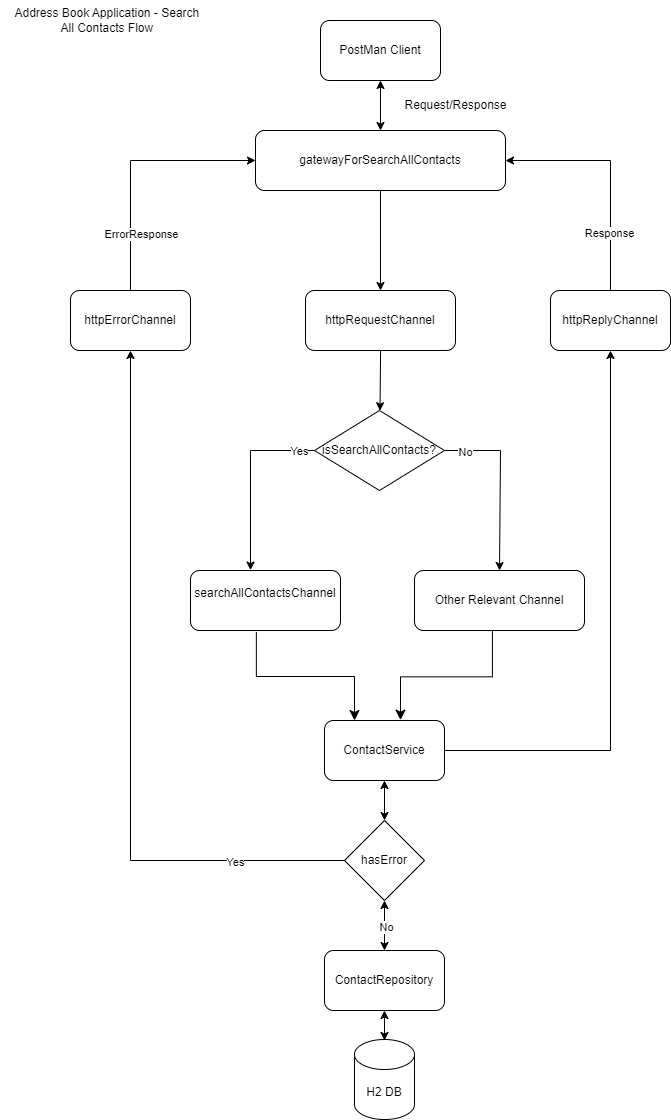

The diagram above was exported from draw.io. Its source (the exported page's mxGraphModel, read from the mxfile embedded in the PNG):
<mxGraphModel dx="1018" dy="413" grid="1" gridSize="10" guides="1" tooltips="1" connect="1" arrows="1" fold="1" page="1" pageScale="1" pageWidth="827" pageHeight="1169" math="0" shadow="0">
  <root>
    <mxCell id="0" />
    <mxCell id="1" parent="0" />
    <mxCell id="l4mp45hYr-vE4uD5Q_QF-71" value="PostMan Client" style="rounded=1;whiteSpace=wrap;html=1;" vertex="1" parent="1">
      <mxGeometry x="320" y="20" width="120" height="60" as="geometry" />
    </mxCell>
    <mxCell id="l4mp45hYr-vE4uD5Q_QF-72" value="httpRequestChannel" style="rounded=1;whiteSpace=wrap;html=1;" vertex="1" parent="1">
      <mxGeometry x="305" y="290" width="150" height="60" as="geometry" />
    </mxCell>
    <mxCell id="l4mp45hYr-vE4uD5Q_QF-73" value="&lt;div&gt;searchAllContactsChannel&lt;div&gt;&lt;br&gt;&lt;/div&gt;&lt;/div&gt;" style="rounded=1;whiteSpace=wrap;html=1;" vertex="1" parent="1">
      <mxGeometry x="190" y="570" width="150" height="60" as="geometry" />
    </mxCell>
    <mxCell id="l4mp45hYr-vE4uD5Q_QF-74" value="ContactService" style="rounded=1;whiteSpace=wrap;html=1;" vertex="1" parent="1">
      <mxGeometry x="324" y="720" width="120" height="60" as="geometry" />
    </mxCell>
    <mxCell id="l4mp45hYr-vE4uD5Q_QF-75" value="ContactRepository" style="rounded=1;whiteSpace=wrap;html=1;" vertex="1" parent="1">
      <mxGeometry x="324" y="950" width="120" height="60" as="geometry" />
    </mxCell>
    <mxCell id="l4mp45hYr-vE4uD5Q_QF-76" value="H2 DB" style="shape=cylinder3;whiteSpace=wrap;html=1;boundedLbl=1;backgroundOutline=1;size=15;" vertex="1" parent="1">
      <mxGeometry x="354" y="1039" width="60" height="80" as="geometry" />
    </mxCell>
    <mxCell id="l4mp45hYr-vE4uD5Q_QF-77" value="" style="endArrow=classic;startArrow=classic;html=1;rounded=0;" edge="1" parent="1" source="l4mp45hYr-vE4uD5Q_QF-81">
      <mxGeometry width="50" height="50" relative="1" as="geometry">
        <mxPoint x="380" y="200" as="sourcePoint" />
        <mxPoint x="380" y="150" as="targetPoint" />
      </mxGeometry>
    </mxCell>
    <mxCell id="l4mp45hYr-vE4uD5Q_QF-78" value="" style="endArrow=classic;startArrow=classic;html=1;rounded=0;" edge="1" parent="1">
      <mxGeometry width="50" height="50" relative="1" as="geometry">
        <mxPoint x="384" y="820" as="sourcePoint" />
        <mxPoint x="384" y="780" as="targetPoint" />
      </mxGeometry>
    </mxCell>
    <mxCell id="l4mp45hYr-vE4uD5Q_QF-79" value="" style="endArrow=classic;startArrow=classic;html=1;rounded=0;" edge="1" parent="1">
      <mxGeometry width="50" height="50" relative="1" as="geometry">
        <mxPoint x="384" y="1040" as="sourcePoint" />
        <mxPoint x="384" y="1010" as="targetPoint" />
      </mxGeometry>
    </mxCell>
    <mxCell id="l4mp45hYr-vE4uD5Q_QF-80" value="&lt;div&gt;Other Relevant Channel&lt;/div&gt;" style="rounded=1;whiteSpace=wrap;html=1;" vertex="1" parent="1">
      <mxGeometry x="414" y="570" width="170" height="60" as="geometry" />
    </mxCell>
    <mxCell id="l4mp45hYr-vE4uD5Q_QF-81" value="gatewayForSearchAllContacts" style="rounded=1;whiteSpace=wrap;html=1;" vertex="1" parent="1">
      <mxGeometry x="255" y="130" width="250" height="60" as="geometry" />
    </mxCell>
    <mxCell id="l4mp45hYr-vE4uD5Q_QF-82" value="" style="endArrow=classic;startArrow=classic;html=1;rounded=0;exitX=0.5;exitY=0;exitDx=0;exitDy=0;" edge="1" parent="1" source="l4mp45hYr-vE4uD5Q_QF-81">
      <mxGeometry width="50" height="50" relative="1" as="geometry">
        <mxPoint x="380" y="100" as="sourcePoint" />
        <mxPoint x="380" y="80" as="targetPoint" />
      </mxGeometry>
    </mxCell>
    <mxCell id="l4mp45hYr-vE4uD5Q_QF-83" value="" style="endArrow=classic;html=1;rounded=0;entryX=0.4;entryY=-0.006;entryDx=0;entryDy=0;entryPerimeter=0;exitX=0;exitY=0.5;exitDx=0;exitDy=0;" edge="1" parent="1" source="l4mp45hYr-vE4uD5Q_QF-104" target="l4mp45hYr-vE4uD5Q_QF-73">
      <mxGeometry width="50" height="50" relative="1" as="geometry">
        <mxPoint x="340" y="550" as="sourcePoint" />
        <mxPoint x="291.96000000000004" y="630" as="targetPoint" />
        <Array as="points">
          <mxPoint x="250" y="450" />
        </Array>
      </mxGeometry>
    </mxCell>
    <mxCell id="l4mp45hYr-vE4uD5Q_QF-84" value="Yes" style="edgeLabel;html=1;align=center;verticalAlign=middle;resizable=0;points=[];" connectable="0" vertex="1" parent="l4mp45hYr-vE4uD5Q_QF-83">
      <mxGeometry x="-0.5492" relative="1" as="geometry">
        <mxPoint x="25" as="offset" />
      </mxGeometry>
    </mxCell>
    <mxCell id="l4mp45hYr-vE4uD5Q_QF-85" value="" style="endArrow=classic;html=1;rounded=0;exitX=1;exitY=0.5;exitDx=0;exitDy=0;entryX=0.5;entryY=0;entryDx=0;entryDy=0;" edge="1" parent="1" source="l4mp45hYr-vE4uD5Q_QF-104" target="l4mp45hYr-vE4uD5Q_QF-80">
      <mxGeometry width="50" height="50" relative="1" as="geometry">
        <mxPoint x="418.5" y="550" as="sourcePoint" />
        <mxPoint x="465" y="630" as="targetPoint" />
        <Array as="points">
          <mxPoint x="500" y="450" />
        </Array>
      </mxGeometry>
    </mxCell>
    <mxCell id="l4mp45hYr-vE4uD5Q_QF-86" value="No" style="edgeLabel;html=1;align=center;verticalAlign=middle;resizable=0;points=[];" connectable="0" vertex="1" parent="l4mp45hYr-vE4uD5Q_QF-85">
      <mxGeometry x="-0.7733" y="-1" relative="1" as="geometry">
        <mxPoint as="offset" />
      </mxGeometry>
    </mxCell>
    <mxCell id="l4mp45hYr-vE4uD5Q_QF-87" value="httpReplyChannel" style="rounded=1;whiteSpace=wrap;html=1;" vertex="1" parent="1">
      <mxGeometry x="550" y="290" width="120" height="60" as="geometry" />
    </mxCell>
    <mxCell id="l4mp45hYr-vE4uD5Q_QF-88" value="" style="endArrow=classic;html=1;rounded=0;exitX=0.5;exitY=0;exitDx=0;exitDy=0;entryX=1;entryY=0.5;entryDx=0;entryDy=0;" edge="1" parent="1" source="l4mp45hYr-vE4uD5Q_QF-87" target="l4mp45hYr-vE4uD5Q_QF-81">
      <mxGeometry width="50" height="50" relative="1" as="geometry">
        <mxPoint x="610" y="410" as="sourcePoint" />
        <mxPoint x="510" y="140" as="targetPoint" />
        <Array as="points">
          <mxPoint x="610" y="160" />
        </Array>
      </mxGeometry>
    </mxCell>
    <mxCell id="l4mp45hYr-vE4uD5Q_QF-89" value="Response" style="edgeLabel;html=1;align=center;verticalAlign=middle;resizable=0;points=[];" connectable="0" vertex="1" parent="l4mp45hYr-vE4uD5Q_QF-88">
      <mxGeometry x="0.1279" y="1" relative="1" as="geometry">
        <mxPoint x="1" y="71" as="offset" />
      </mxGeometry>
    </mxCell>
    <mxCell id="l4mp45hYr-vE4uD5Q_QF-90" value="" style="endArrow=classic;html=1;rounded=0;entryX=0.5;entryY=1;entryDx=0;entryDy=0;exitX=1;exitY=0.5;exitDx=0;exitDy=0;" edge="1" parent="1" source="l4mp45hYr-vE4uD5Q_QF-74" target="l4mp45hYr-vE4uD5Q_QF-87">
      <mxGeometry width="50" height="50" relative="1" as="geometry">
        <mxPoint x="600" y="570" as="sourcePoint" />
        <mxPoint x="490" y="520" as="targetPoint" />
        <Array as="points">
          <mxPoint x="610" y="750" />
        </Array>
      </mxGeometry>
    </mxCell>
    <mxCell id="l4mp45hYr-vE4uD5Q_QF-91" value="hasError" style="rhombus;whiteSpace=wrap;html=1;" vertex="1" parent="1">
      <mxGeometry x="344" y="820" width="80" height="80" as="geometry" />
    </mxCell>
    <mxCell id="l4mp45hYr-vE4uD5Q_QF-92" value="" style="endArrow=classic;startArrow=classic;html=1;rounded=0;entryX=0.5;entryY=1;entryDx=0;entryDy=0;" edge="1" parent="1" target="l4mp45hYr-vE4uD5Q_QF-91">
      <mxGeometry width="50" height="50" relative="1" as="geometry">
        <mxPoint x="384" y="950" as="sourcePoint" />
        <mxPoint x="374" y="830" as="targetPoint" />
      </mxGeometry>
    </mxCell>
    <mxCell id="l4mp45hYr-vE4uD5Q_QF-93" value="No" style="edgeLabel;html=1;align=center;verticalAlign=middle;resizable=0;points=[];" connectable="0" vertex="1" parent="l4mp45hYr-vE4uD5Q_QF-92">
      <mxGeometry x="-0.0333" y="-1" relative="1" as="geometry">
        <mxPoint as="offset" />
      </mxGeometry>
    </mxCell>
    <mxCell id="l4mp45hYr-vE4uD5Q_QF-94" value="httpErrorChannel" style="rounded=1;whiteSpace=wrap;html=1;" vertex="1" parent="1">
      <mxGeometry x="70" y="290" width="120" height="60" as="geometry" />
    </mxCell>
    <mxCell id="l4mp45hYr-vE4uD5Q_QF-95" value="" style="endArrow=classic;html=1;rounded=0;entryX=0;entryY=0.5;entryDx=0;entryDy=0;" edge="1" parent="1" target="l4mp45hYr-vE4uD5Q_QF-81">
      <mxGeometry width="50" height="50" relative="1" as="geometry">
        <mxPoint x="130" y="290" as="sourcePoint" />
        <mxPoint x="210" y="137" as="targetPoint" />
        <Array as="points">
          <mxPoint x="130" y="160" />
        </Array>
      </mxGeometry>
    </mxCell>
    <mxCell id="l4mp45hYr-vE4uD5Q_QF-96" value="ErrorResponse" style="edgeLabel;html=1;align=center;verticalAlign=middle;resizable=0;points=[];" connectable="0" vertex="1" parent="l4mp45hYr-vE4uD5Q_QF-95">
      <mxGeometry x="-0.2256" relative="1" as="geometry">
        <mxPoint x="10" y="42" as="offset" />
      </mxGeometry>
    </mxCell>
    <mxCell id="l4mp45hYr-vE4uD5Q_QF-97" value="Request/Response" style="text;html=1;align=center;verticalAlign=middle;resizable=0;points=[];autosize=1;strokeColor=none;fillColor=none;" vertex="1" parent="1">
      <mxGeometry x="390" y="90" width="130" height="30" as="geometry" />
    </mxCell>
    <mxCell id="l4mp45hYr-vE4uD5Q_QF-98" value="" style="endArrow=classic;html=1;rounded=0;entryX=0.5;entryY=1;entryDx=0;entryDy=0;exitX=0;exitY=0.5;exitDx=0;exitDy=0;" edge="1" parent="1" source="l4mp45hYr-vE4uD5Q_QF-91" target="l4mp45hYr-vE4uD5Q_QF-94">
      <mxGeometry width="50" height="50" relative="1" as="geometry">
        <mxPoint x="270" y="830" as="sourcePoint" />
        <mxPoint x="120" y="410" as="targetPoint" />
        <Array as="points">
          <mxPoint x="130" y="860" />
        </Array>
      </mxGeometry>
    </mxCell>
    <mxCell id="l4mp45hYr-vE4uD5Q_QF-99" value="Yes" style="edgeLabel;html=1;align=center;verticalAlign=middle;resizable=0;points=[];" connectable="0" vertex="1" parent="l4mp45hYr-vE4uD5Q_QF-98">
      <mxGeometry x="-0.6973" y="1" relative="1" as="geometry">
        <mxPoint as="offset" />
      </mxGeometry>
    </mxCell>
    <mxCell id="l4mp45hYr-vE4uD5Q_QF-100" value="" style="edgeStyle=elbowEdgeStyle;elbow=vertical;endArrow=classic;html=1;curved=0;rounded=0;endSize=8;startSize=8;exitX=0.631;exitY=1;exitDx=0;exitDy=0;exitPerimeter=0;entryX=0.678;entryY=-0.006;entryDx=0;entryDy=0;entryPerimeter=0;" edge="1" parent="1">
      <mxGeometry width="50" height="50" relative="1" as="geometry">
        <mxPoint x="491.90999999999997" y="630" as="sourcePoint" />
        <mxPoint x="399.9999999999999" y="719.6400000000001" as="targetPoint" />
        <Array as="points">
          <mxPoint x="417.32" y="676.34" />
        </Array>
      </mxGeometry>
    </mxCell>
    <mxCell id="l4mp45hYr-vE4uD5Q_QF-101" value="" style="edgeStyle=elbowEdgeStyle;elbow=vertical;endArrow=classic;html=1;curved=0;rounded=0;endSize=8;startSize=8;entryX=0.25;entryY=0;entryDx=0;entryDy=0;exitX=0.439;exitY=1.028;exitDx=0;exitDy=0;exitPerimeter=0;" edge="1" parent="1" source="l4mp45hYr-vE4uD5Q_QF-73" target="l4mp45hYr-vE4uD5Q_QF-74">
      <mxGeometry width="50" height="50" relative="1" as="geometry">
        <mxPoint x="280" y="710" as="sourcePoint" />
        <mxPoint x="330" y="660" as="targetPoint" />
      </mxGeometry>
    </mxCell>
    <mxCell id="l4mp45hYr-vE4uD5Q_QF-102" value="" style="endArrow=classic;html=1;rounded=0;entryX=0.5;entryY=0;entryDx=0;entryDy=0;" edge="1" parent="1" target="l4mp45hYr-vE4uD5Q_QF-72">
      <mxGeometry width="50" height="50" relative="1" as="geometry">
        <mxPoint x="380" y="190" as="sourcePoint" />
        <mxPoint x="380" y="250" as="targetPoint" />
      </mxGeometry>
    </mxCell>
    <mxCell id="l4mp45hYr-vE4uD5Q_QF-103" value="" style="endArrow=classic;html=1;rounded=0;" edge="1" parent="1">
      <mxGeometry width="50" height="50" relative="1" as="geometry">
        <mxPoint x="380.1" y="350" as="sourcePoint" />
        <mxPoint x="379.4975535168195" y="410.2446483180428" as="targetPoint" />
      </mxGeometry>
    </mxCell>
    <mxCell id="l4mp45hYr-vE4uD5Q_QF-104" value="isSearchAllContacts?" style="rhombus;whiteSpace=wrap;html=1;" vertex="1" parent="1">
      <mxGeometry x="314" y="410" width="130" height="80" as="geometry" />
    </mxCell>
    <mxCell id="l4mp45hYr-vE4uD5Q_QF-105" style="edgeStyle=orthogonalEdgeStyle;rounded=0;orthogonalLoop=1;jettySize=auto;html=1;exitX=0.5;exitY=1;exitDx=0;exitDy=0;" edge="1" parent="1" source="l4mp45hYr-vE4uD5Q_QF-104" target="l4mp45hYr-vE4uD5Q_QF-104">
      <mxGeometry relative="1" as="geometry" />
    </mxCell>
    <mxCell id="l4mp45hYr-vE4uD5Q_QF-107" value="&amp;nbsp;Address Book Application - Search&lt;div&gt;&lt;span style=&quot;background-color: initial;&quot;&gt;&amp;nbsp;All Contacts Flow&lt;/span&gt;&lt;/div&gt;" style="text;html=1;align=center;verticalAlign=middle;resizable=0;points=[];autosize=1;strokeColor=none;fillColor=none;" vertex="1" parent="1">
      <mxGeometry width="210" height="40" as="geometry" />
    </mxCell>
  </root>
</mxGraphModel>